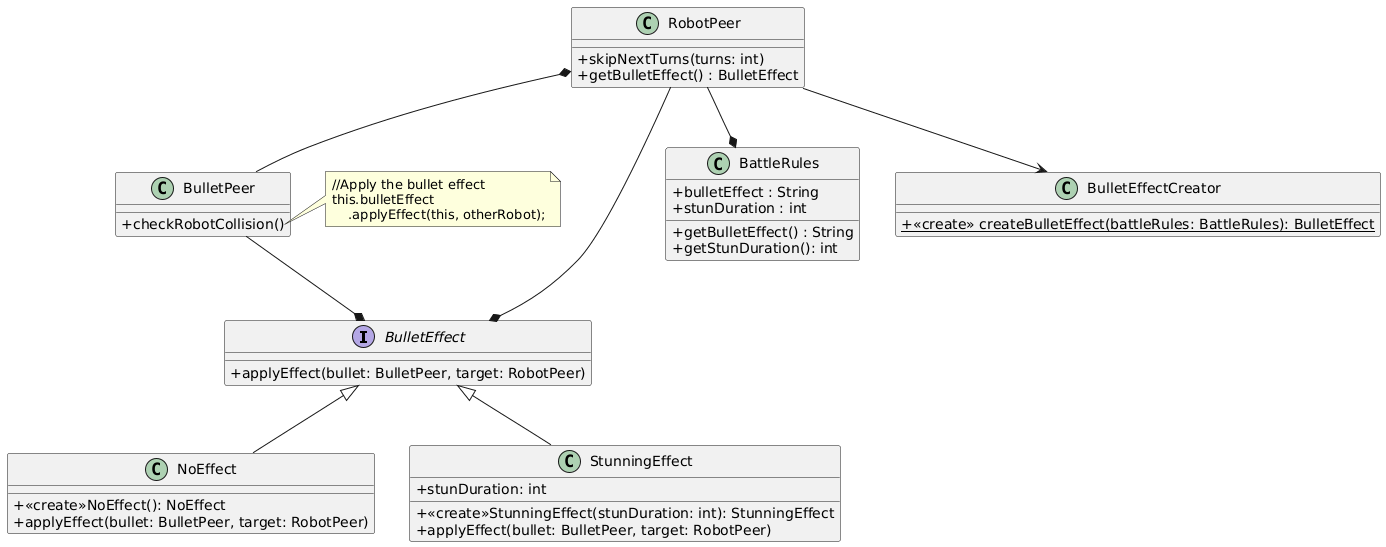

The diagram above was rendered by PlantUML. Its source (embedded in the PNG):
@startuml
skinparam classAttributeIconSize 0

interface BulletEffect {
    +applyEffect(bullet: BulletPeer, target: RobotPeer)
}

class NoEffect {
    +<<create>>NoEffect(): NoEffect
    +applyEffect(bullet: BulletPeer, target: RobotPeer)
}

class StunningEffect {
    + stunDuration: int
    +<<create>>StunningEffect(stunDuration: int): StunningEffect
    +applyEffect(bullet: BulletPeer, target: RobotPeer)
}

class BattleRules {
    + bulletEffect : String
    + stunDuration : int
    + getBulletEffect() : String
    + getStunDuration(): int
}

class BulletPeer {
    + checkRobotCollision()
}

class RobotPeer {
    + skipNextTurns(turns: int)
    + getBulletEffect() : BulletEffect
}

class BulletEffectCreator {
    + {static} <<create>> createBulletEffect(battleRules: BattleRules): BulletEffect
}
RobotPeer *-- BulletPeer
RobotPeer --* BulletEffect
BulletPeer --* BulletEffect
RobotPeer --> BulletEffectCreator
BulletEffect <|-- NoEffect
BulletEffect <|-- StunningEffect
RobotPeer --* BattleRules

note right of BulletPeer::checkRobotCollision
//Apply the bullet effect
this.bulletEffect
    .applyEffect(this, otherRobot);
end note
@enduml